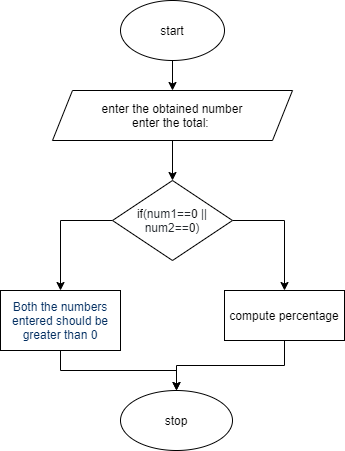

The diagram above was exported from draw.io. Its source (the exported page's mxGraphModel, read from the mxfile embedded in the PNG):
<mxGraphModel dx="1038" dy="491" grid="1" gridSize="10" guides="1" tooltips="1" connect="1" arrows="1" fold="1" page="1" pageScale="1" pageWidth="827" pageHeight="1169" math="0" shadow="0">
  <root>
    <mxCell id="0" />
    <mxCell id="1" parent="0" />
    <mxCell id="XzdQgTIBibn4cizIXYtb-7" value="" style="edgeStyle=orthogonalEdgeStyle;rounded=0;orthogonalLoop=1;jettySize=auto;html=1;" edge="1" parent="1" source="XzdQgTIBibn4cizIXYtb-1" target="XzdQgTIBibn4cizIXYtb-2">
      <mxGeometry relative="1" as="geometry" />
    </mxCell>
    <mxCell id="XzdQgTIBibn4cizIXYtb-1" value="start" style="ellipse;whiteSpace=wrap;html=1;" vertex="1" parent="1">
      <mxGeometry x="370" y="40" width="104" height="60" as="geometry" />
    </mxCell>
    <mxCell id="XzdQgTIBibn4cizIXYtb-8" value="" style="edgeStyle=orthogonalEdgeStyle;rounded=0;orthogonalLoop=1;jettySize=auto;html=1;" edge="1" parent="1" source="XzdQgTIBibn4cizIXYtb-2" target="XzdQgTIBibn4cizIXYtb-3">
      <mxGeometry relative="1" as="geometry" />
    </mxCell>
    <mxCell id="XzdQgTIBibn4cizIXYtb-2" value="enter the obtained number&lt;br&gt;enter the total:&amp;nbsp;" style="shape=parallelogram;perimeter=parallelogramPerimeter;whiteSpace=wrap;html=1;fixedSize=1;" vertex="1" parent="1">
      <mxGeometry x="302" y="130" width="240" height="50" as="geometry" />
    </mxCell>
    <mxCell id="XzdQgTIBibn4cizIXYtb-10" style="edgeStyle=orthogonalEdgeStyle;rounded=0;orthogonalLoop=1;jettySize=auto;html=1;exitX=0;exitY=0.5;exitDx=0;exitDy=0;" edge="1" parent="1" source="XzdQgTIBibn4cizIXYtb-3" target="XzdQgTIBibn4cizIXYtb-4">
      <mxGeometry relative="1" as="geometry" />
    </mxCell>
    <mxCell id="XzdQgTIBibn4cizIXYtb-11" style="edgeStyle=orthogonalEdgeStyle;rounded=0;orthogonalLoop=1;jettySize=auto;html=1;exitX=1;exitY=0.5;exitDx=0;exitDy=0;" edge="1" parent="1" source="XzdQgTIBibn4cizIXYtb-3" target="XzdQgTIBibn4cizIXYtb-5">
      <mxGeometry relative="1" as="geometry" />
    </mxCell>
    <mxCell id="XzdQgTIBibn4cizIXYtb-3" value="&#10;&#10;&lt;span class=&quot;pl-k&quot; style=&quot;box-sizing: border-box; font-size: 12px; font-style: normal; font-weight: 400; letter-spacing: normal; text-indent: 0px; text-transform: none; word-spacing: 0px; background-color: rgb(255, 255, 255);&quot;&gt;if&lt;/span&gt;&lt;span style=&quot;color: rgb(36, 41, 46); font-size: 12px; font-style: normal; font-weight: 400; letter-spacing: normal; text-indent: 0px; text-transform: none; word-spacing: 0px; background-color: rgb(255, 255, 255); display: inline; float: none;&quot;&gt;(num1==&lt;/span&gt;&lt;span class=&quot;pl-c1&quot; style=&quot;box-sizing: border-box; font-size: 12px; font-style: normal; font-weight: 400; letter-spacing: normal; text-indent: 0px; text-transform: none; word-spacing: 0px; background-color: rgb(255, 255, 255);&quot;&gt;0&lt;/span&gt;&lt;span style=&quot;color: rgb(36, 41, 46); font-size: 12px; font-style: normal; font-weight: 400; letter-spacing: normal; text-indent: 0px; text-transform: none; word-spacing: 0px; background-color: rgb(255, 255, 255); display: inline; float: none;&quot;&gt; || num2==&lt;/span&gt;&lt;span class=&quot;pl-c1&quot; style=&quot;box-sizing: border-box; font-size: 12px; font-style: normal; font-weight: 400; letter-spacing: normal; text-indent: 0px; text-transform: none; word-spacing: 0px; background-color: rgb(255, 255, 255);&quot;&gt;0&lt;/span&gt;&lt;span style=&quot;color: rgb(36, 41, 46); font-size: 12px; font-style: normal; font-weight: 400; letter-spacing: normal; text-indent: 0px; text-transform: none; word-spacing: 0px; background-color: rgb(255, 255, 255); display: inline; float: none;&quot;&gt;)&lt;/span&gt;&#10;&#10;" style="rhombus;whiteSpace=wrap;html=1;" vertex="1" parent="1">
      <mxGeometry x="362" y="220" width="120" height="80" as="geometry" />
    </mxCell>
    <mxCell id="XzdQgTIBibn4cizIXYtb-12" style="edgeStyle=orthogonalEdgeStyle;rounded=0;orthogonalLoop=1;jettySize=auto;html=1;exitX=0.5;exitY=1;exitDx=0;exitDy=0;entryX=0.5;entryY=0;entryDx=0;entryDy=0;" edge="1" parent="1" source="XzdQgTIBibn4cizIXYtb-4" target="XzdQgTIBibn4cizIXYtb-6">
      <mxGeometry relative="1" as="geometry" />
    </mxCell>
    <mxCell id="XzdQgTIBibn4cizIXYtb-4" value="&#10;&#10;&lt;span style=&quot;color: rgb(3, 47, 98); font-size: 12px; font-style: normal; font-weight: 400; letter-spacing: normal; text-indent: 0px; text-transform: none; word-spacing: 0px; background-color: rgb(255, 255, 255); display: inline; float: none;&quot;&gt;Both the numbers entered should be greater than 0&lt;/span&gt;&#10;&#10;" style="rounded=0;whiteSpace=wrap;html=1;" vertex="1" parent="1">
      <mxGeometry x="250" y="330" width="120" height="60" as="geometry" />
    </mxCell>
    <mxCell id="XzdQgTIBibn4cizIXYtb-13" style="edgeStyle=orthogonalEdgeStyle;rounded=0;orthogonalLoop=1;jettySize=auto;html=1;" edge="1" parent="1" source="XzdQgTIBibn4cizIXYtb-5" target="XzdQgTIBibn4cizIXYtb-6">
      <mxGeometry relative="1" as="geometry" />
    </mxCell>
    <mxCell id="XzdQgTIBibn4cizIXYtb-5" value="compute percentage" style="rounded=0;whiteSpace=wrap;html=1;" vertex="1" parent="1">
      <mxGeometry x="474" y="330" width="120" height="50" as="geometry" />
    </mxCell>
    <mxCell id="XzdQgTIBibn4cizIXYtb-6" value="stop" style="ellipse;whiteSpace=wrap;html=1;" vertex="1" parent="1">
      <mxGeometry x="370" y="430" width="112" height="60" as="geometry" />
    </mxCell>
  </root>
</mxGraphModel>